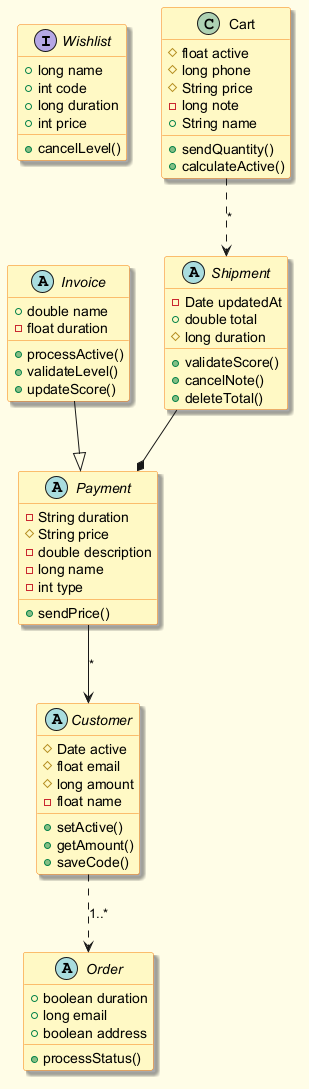

The diagram above was rendered by PlantUML. Its source (embedded in the PNG):
@startuml
skinparam backgroundColor #FFFDE7
skinparam classBackgroundColor #FFF9C4
skinparam classBorderColor #F57F17
skinparam shadowing true
interface Wishlist {
  +long name
  +int code
  +long duration
  +int price
  +cancelLevel()
}
abstract class Payment {
  -String duration
  #String price
  -double description
  -long name
  -int type
  +sendPrice()
}
abstract class Invoice {
  +double name
  -float duration
  +processActive()
  +validateLevel()
  +updateScore()
}
abstract class Order {
  +boolean duration
  +long email
  +boolean address
  +processStatus()
}
abstract class Customer {
  #Date active
  #float email
  #long amount
  -float name
  +setActive()
  +getAmount()
  +saveCode()
}
abstract class Shipment {
  -Date updatedAt
  +double total
  #long duration
  +validateScore()
  +cancelNote()
  +deleteTotal()
}
class Cart {
  #float active
  #long phone
  #String price
  -long note
  +String name
  +sendQuantity()
  +calculateActive()
}
Payment --> Customer : "*"
Cart ..> Shipment : "*"
Customer ..> Order : "1..*"
Invoice --|> Payment
Shipment --* Payment
@enduml